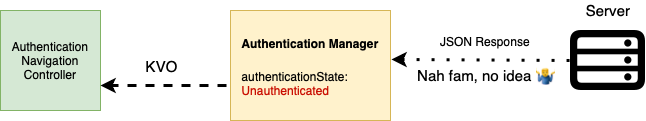

The diagram above was exported from draw.io. Its source (the exported page's mxGraphModel, read from the mxfile embedded in the PNG):
<mxGraphModel dx="1067" dy="914" grid="1" gridSize="10" guides="1" tooltips="1" connect="1" arrows="1" fold="1" page="1" pageScale="1" pageWidth="827" pageHeight="1169" math="0" shadow="0">
  <root>
    <mxCell id="DCewadEqlcIcf56WWznL-0" />
    <mxCell id="DCewadEqlcIcf56WWznL-1" parent="DCewadEqlcIcf56WWznL-0" />
    <mxCell id="DCewadEqlcIcf56WWznL-3" value="Authentication Navigation Controller" style="whiteSpace=wrap;html=1;aspect=fixed;fillColor=#d5e8d4;strokeColor=#82b366;" vertex="1" parent="DCewadEqlcIcf56WWznL-1">
      <mxGeometry x="140" y="440" width="100" height="100" as="geometry" />
    </mxCell>
    <mxCell id="DCewadEqlcIcf56WWznL-6" value="" style="shape=image;verticalLabelPosition=bottom;labelBackgroundColor=#ffffff;verticalAlign=top;aspect=fixed;imageAspect=0;image=data:image/png,(base64 omitted: 4664 chars);fontSize=15;" vertex="1" parent="DCewadEqlcIcf56WWznL-1">
      <mxGeometry x="710" y="460" width="75" height="60" as="geometry" />
    </mxCell>
    <mxCell id="DCewadEqlcIcf56WWznL-7" value="Server" style="text;html=1;strokeColor=none;fillColor=none;align=center;verticalAlign=middle;whiteSpace=wrap;rounded=0;fontSize=15;" vertex="1" parent="DCewadEqlcIcf56WWznL-1">
      <mxGeometry x="727.5" y="430" width="40" height="20" as="geometry" />
    </mxCell>
    <mxCell id="DCewadEqlcIcf56WWznL-8" value="" style="endArrow=none;html=1;strokeWidth=3;fontSize=15;exitX=1.006;exitY=0.445;exitDx=0;exitDy=0;entryX=0;entryY=0.5;entryDx=0;entryDy=0;dashed=1;dashPattern=1 4;endFill=0;startArrow=classic;startFill=1;exitPerimeter=0;" edge="1" parent="DCewadEqlcIcf56WWznL-1" source="DCewadEqlcIcf56WWznL-11" target="DCewadEqlcIcf56WWznL-6">
      <mxGeometry width="50" height="50" relative="1" as="geometry">
        <mxPoint x="560" y="490" as="sourcePoint" />
        <mxPoint x="530" y="590" as="targetPoint" />
      </mxGeometry>
    </mxCell>
    <mxCell id="DCewadEqlcIcf56WWznL-9" value="Nah fam, no idea 🤷♂" style="text;html=1;strokeColor=none;fillColor=none;align=center;verticalAlign=middle;whiteSpace=wrap;rounded=0;fontSize=15;" vertex="1" parent="DCewadEqlcIcf56WWznL-1">
      <mxGeometry x="550" y="490" width="152.5" height="30" as="geometry" />
    </mxCell>
    <mxCell id="DCewadEqlcIcf56WWznL-10" value="&lt;font style=&quot;font-size: 12px&quot;&gt;JSON Response&lt;/font&gt;" style="text;html=1;strokeColor=none;fillColor=none;align=center;verticalAlign=middle;whiteSpace=wrap;rounded=0;fontSize=15;" vertex="1" parent="DCewadEqlcIcf56WWznL-1">
      <mxGeometry x="550" y="460" width="150" height="20" as="geometry" />
    </mxCell>
    <mxCell id="DCewadEqlcIcf56WWznL-11" value="&lt;font style=&quot;font-size: 12px&quot;&gt;&lt;b&gt;Authentication Manager&lt;/b&gt;&lt;br&gt;&lt;br&gt;&lt;div style=&quot;text-align: left&quot;&gt;authenticationState:&lt;/div&gt;&lt;div style=&quot;text-align: left&quot;&gt;&lt;font color=&quot;#c90d00&quot;&gt;&lt;span&gt;Unauthenticated&lt;/span&gt;&lt;/font&gt;&lt;/div&gt;&lt;/font&gt;" style="rounded=0;whiteSpace=wrap;html=1;fontSize=15;fillColor=#fff2cc;strokeColor=#d6b656;" vertex="1" parent="DCewadEqlcIcf56WWznL-1">
      <mxGeometry x="370" y="440" width="160" height="110" as="geometry" />
    </mxCell>
    <mxCell id="DCewadEqlcIcf56WWznL-13" value="" style="endArrow=classic;html=1;dashed=1;strokeColor=#000000;strokeWidth=3;fontSize=15;entryX=1;entryY=0.75;entryDx=0;entryDy=0;exitX=-0.025;exitY=0.682;exitDx=0;exitDy=0;exitPerimeter=0;" edge="1" parent="DCewadEqlcIcf56WWznL-1" source="DCewadEqlcIcf56WWznL-11" target="DCewadEqlcIcf56WWznL-3">
      <mxGeometry width="50" height="50" relative="1" as="geometry">
        <mxPoint x="340" y="515" as="sourcePoint" />
        <mxPoint x="150" y="509" as="targetPoint" />
      </mxGeometry>
    </mxCell>
    <mxCell id="DCewadEqlcIcf56WWznL-14" value="KVO" style="edgeLabel;html=1;align=center;verticalAlign=middle;resizable=0;points=[];fontSize=15;" vertex="1" connectable="0" parent="DCewadEqlcIcf56WWznL-13">
      <mxGeometry x="0.5956" y="-2" relative="1" as="geometry">
        <mxPoint x="35" y="-18" as="offset" />
      </mxGeometry>
    </mxCell>
  </root>
</mxGraphModel>